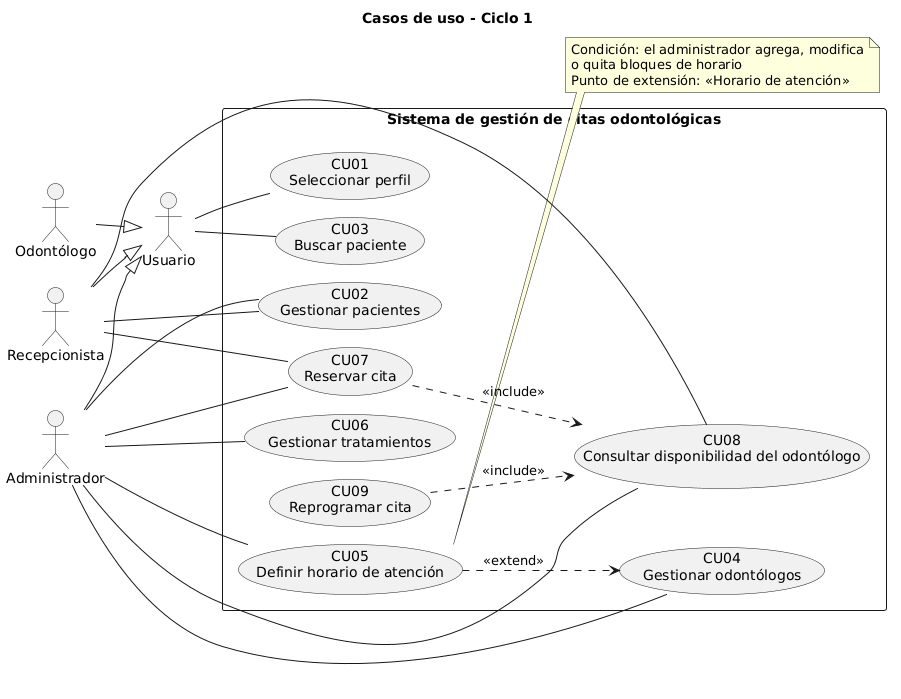

The diagram above was rendered by PlantUML. Its source (embedded in the PNG):
@startuml casos_uso_ciclo1
!pragma layout smetana
title Casos de uso - Ciclo 1
left to right direction
skinparam packageStyle rectangle
actor "Usuario" as Usuario
actor "Recepcionista" as Recepcionista
actor "Odontólogo" as Odontologo
actor "Administrador" as Administrador
Recepcionista --|> Usuario
Odontologo --|> Usuario
Administrador --|> Usuario
rectangle "Sistema de gestión de citas odontológicas" {
  usecase "CU01\nSeleccionar perfil" as CU01
  usecase "CU02\nGestionar pacientes" as CU02
  usecase "CU03\nBuscar paciente" as CU03
  usecase "CU04\nGestionar odontólogos" as CU04
  usecase "CU05\nDefinir horario de atención" as CU05
  usecase "CU06\nGestionar tratamientos" as CU06
  usecase "CU07\nReservar cita" as CU07
  usecase "CU08\nConsultar disponibilidad del odontólogo" as CU08
  usecase "CU09\nReprogramar cita" as CU09
}
Usuario -- CU01
Recepcionista -- CU02
Administrador -- CU02
Usuario -- CU03
Administrador -- CU04
Administrador -- CU05
Administrador -- CU06
Recepcionista -- CU07
Administrador -- CU07
Recepcionista -- CU08
Administrador -- CU08
CU07 ..> CU08 : <<include>>
CU09 ..> CU08 : <<include>>
CU05 ..> CU04 : <<extend>>
note right of CU05
  Condición: el administrador agrega, modifica
  o quita bloques de horario
  Punto de extensión: «Horario de atención»
end note
@enduml